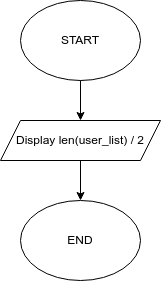

The diagram above was exported from draw.io. Its source (the exported page's mxGraphModel, read from the mxfile embedded in the PNG):
<mxGraphModel dx="1422" dy="707" grid="1" gridSize="10" guides="1" tooltips="1" connect="1" arrows="1" fold="1" page="1" pageScale="1" pageWidth="827" pageHeight="1169" math="0" shadow="0">
  <root>
    <mxCell id="0" />
    <mxCell id="1" parent="0" />
    <mxCell id="Mtm6wmfpF2yaFKIrT5A6-1" value="START" style="ellipse;whiteSpace=wrap;html=1;" vertex="1" parent="1">
      <mxGeometry x="340" y="40" width="120" height="80" as="geometry" />
    </mxCell>
    <mxCell id="Mtm6wmfpF2yaFKIrT5A6-2" value="" style="endArrow=classic;html=1;rounded=0;exitX=0.5;exitY=1;exitDx=0;exitDy=0;" edge="1" parent="1" source="Mtm6wmfpF2yaFKIrT5A6-1">
      <mxGeometry width="50" height="50" relative="1" as="geometry">
        <mxPoint x="390" y="390" as="sourcePoint" />
        <mxPoint x="400" y="160" as="targetPoint" />
      </mxGeometry>
    </mxCell>
    <mxCell id="Mtm6wmfpF2yaFKIrT5A6-3" value="Display len(user_list) / 2" style="shape=parallelogram;perimeter=parallelogramPerimeter;whiteSpace=wrap;html=1;fixedSize=1;" vertex="1" parent="1">
      <mxGeometry x="320" y="160" width="160" height="40" as="geometry" />
    </mxCell>
    <mxCell id="Mtm6wmfpF2yaFKIrT5A6-5" value="" style="endArrow=classic;html=1;rounded=0;exitX=0.5;exitY=1;exitDx=0;exitDy=0;" edge="1" parent="1" source="Mtm6wmfpF2yaFKIrT5A6-3">
      <mxGeometry width="50" height="50" relative="1" as="geometry">
        <mxPoint x="390" y="390" as="sourcePoint" />
        <mxPoint x="400" y="240" as="targetPoint" />
      </mxGeometry>
    </mxCell>
    <mxCell id="Mtm6wmfpF2yaFKIrT5A6-6" value="END" style="ellipse;whiteSpace=wrap;html=1;" vertex="1" parent="1">
      <mxGeometry x="340" y="240" width="120" height="80" as="geometry" />
    </mxCell>
  </root>
</mxGraphModel>